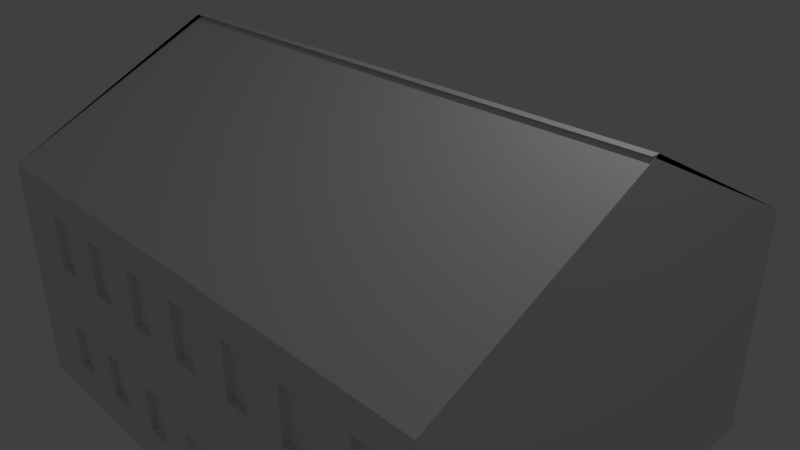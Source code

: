 # Source: Kerova_343_13.blend  (saved by Blender 2.78.0; exported with 4.5.12 LTS)
import bpy
from mathutils import Matrix  # noqa: F401  (used for matrix-valued properties, if any)

bpy.ops.wm.read_factory_settings(use_empty=True)
scene = bpy.context.scene
scene.name = 'Scene'

# ---- collections
col_collection_1 = bpy.data.collections.new('Collection 1'); scene.collection.children.link(col_collection_1)

# ---- world
world_world = bpy.data.worlds.new('World'); scene.world = world_world
world_world.color = (0.05088, 0.05088, 0.05088)
world_world.use_sun_shadow = False
world_world.sun_shadow_jitter_overblur = 0.0
world_world.cycles.sampling_method = 'MANUAL'

# ---- cameras
cam_camera = bpy.data.cameras.new('Camera')
cam_camera.clip_end = 100.0
cam_camera.lens = 35.0
cam_camera.sensor_width = 32.0
cam_camera.sensor_height = 18.0
cam_camera.ortho_scale = 7.314
cam_camera.dof.focus_distance = 0.0
cam_camera.dof.aperture_fstop = 128.0

# ---- lights
light_lamp = bpy.data.lights.new('Lamp', 'POINT')
light_lamp.transmission_factor = 0.0
light_lamp.cutoff_distance = 30.0
light_lamp.energy = 100.0
light_lamp.shadow_buffer_clip_start = 1.001
light_lamp.shadow_soft_size = 0.1
light_lamp.shadow_maximum_resolution = 0.006
light_lamp.use_absolute_resolution = True

# ---- meshes
me_plane = bpy.data.meshes.new('Plane')
me_plane.from_pydata([(-1.0, -1.0, -2.266), (6.46, -1.0, -2.266), (-1.0, 4.9, -2.266), (6.46, 4.9, -2.266), (-1.0, 4.9, -1.735), (-1.0, -1.0, -1.735), (6.46, -1.0, -1.735), (6.46, 4.9, -1.735), (-1.0, 4.9, -1.243), (-1.0, -1.0, -1.243), (6.46, -1.0, -1.243), (6.46, 4.9, -1.243), (-1.0, 4.9, -1.088), (-1.0, -1.0, -1.088), (6.46, -1.0, -1.088), (6.46, 4.9, -1.088), (-1.0, 4.9, -0.2197), (-1.0, -1.0, -0.2197), (6.46, -1.0, -0.2197), (6.46, 4.9, -0.2197), (-1.0, 4.9, 0.5428), (-1.0, -1.0, 0.5428), (6.46, -1.0, 0.5428), (6.46, 4.9, 0.5428), (-1.0, 4.9, 0.9578), (-1.0, -1.0, 0.9578), (6.46, -1.0, 0.9578), (6.46, 4.9, 0.9578), (-1.0, 1.893, 2.454), (-1.0, 2.007, 2.454), (6.46, 2.007, 2.454), (6.46, 1.893, 2.454), (-0.0711, -1.0, -1.088), (-0.0711, -1.0, 0.5428), (-0.0711, -1.0, -1.243), (-0.0711, -1.0, -0.2197), (-0.0711, -1.0, -1.735), (0.315, -1.0, -1.088), (0.315, -1.0, 0.5428), (0.315, -1.0, -1.243), (0.315, -1.0, -0.2197), (0.315, -1.0, -1.735), (0.8651, -1.0, -1.088), (0.8651, -1.0, 0.5428), (0.8651, -1.0, -1.243), (0.8651, -1.0, -0.2197), (0.8651, -1.0, -1.735), (1.257, -1.0, -1.088), (1.257, -1.0, 0.5428), (1.257, -1.0, -1.243), (1.257, -1.0, -0.2197), (1.257, -1.0, -1.735), (1.821, -1.0, -1.088), (1.821, -1.0, 0.5428), (1.821, -1.0, -1.243), (1.821, -1.0, -0.2197), (1.821, -1.0, -1.735), (2.207, -1.0, -1.088), (2.207, -1.0, 0.5428), (2.207, -1.0, -1.243), (2.207, -1.0, -0.2197), (2.207, -1.0, -1.735), (2.738, -1.0, -1.088), (2.738, -1.0, 0.5428), (2.738, -1.0, -1.243), (2.738, -1.0, -0.2197), (2.738, -1.0, -1.735), (2.738, -1.0, -2.266), (3.124, -1.0, -1.088), (3.124, -1.0, 0.5428), (3.124, -1.0, -1.243), (3.124, -1.0, -0.2197), (3.124, -1.0, -1.735), (3.124, -1.0, -2.266), (3.732, -1.0, -1.088), (3.732, -1.0, 0.5428), (3.732, -1.0, -1.243), (3.732, -1.0, -0.2197), (3.732, -1.0, -1.735), (4.098, -1.0, -1.088), (4.098, -1.0, 0.5428), (4.098, -1.0, -1.243), (4.098, -1.0, -0.2197), (4.098, -1.0, -1.735), (4.668, -1.0, -1.088), (4.668, -1.0, 0.5428), (4.668, -1.0, -1.243), (4.668, -1.0, -0.2197), (4.668, -1.0, -1.735), (5.025, -1.0, -1.088), (5.025, -1.0, 0.5428), (5.025, -1.0, -1.243), (5.025, -1.0, -0.2197), (5.025, -1.0, -1.735), (5.691, -1.0, -1.088), (5.691, -1.0, 0.5428), (5.691, -1.0, -1.243), (5.691, -1.0, -0.2197), (5.691, -1.0, -1.735), (6.048, -1.0, -1.088), (6.048, -1.0, 0.5428), (6.048, -1.0, -1.243), (6.048, -1.0, -0.2197), (6.048, -1.0, -1.735), (-0.0711, -0.9131, -1.735), (-0.0711, -0.9131, -1.243), (-0.0711, -0.9131, -0.2197), (-0.0711, -0.9131, 0.5428), (-0.0711, -0.9131, -1.088), (0.315, -0.9131, -1.088), (0.315, -0.9131, 0.5428), (0.315, -0.9131, -1.243), (0.315, -0.9131, -0.2197), (0.315, -0.9131, -1.735), (0.8651, -0.9131, -1.243), (0.8651, -0.9131, -1.088), (0.8651, -0.9131, -1.735), (0.8651, -0.9131, -0.2197), (0.8651, -0.9131, 0.5428), (1.257, -0.9131, -1.088), (1.257, -0.9131, 0.5428), (1.257, -0.9131, -1.243), (1.257, -0.9131, -0.2197), (1.257, -0.9131, -1.735), (1.821, -0.9131, -1.243), (1.821, -0.9131, -1.088), (1.821, -0.9131, -1.735), (1.821, -0.9131, -0.2197), (1.821, -0.9131, 0.5428), (2.207, -0.9131, -1.088), (2.207, -0.9131, 0.5428), (2.207, -0.9131, -1.243), (2.207, -0.9131, -0.2197), (2.207, -0.9131, -1.735), (2.738, -0.9131, -1.735), (2.738, -0.9131, -1.243), (2.738, -0.9131, -0.2197), (2.738, -0.9131, 0.5428), (2.738, -0.9131, -2.266), (3.124, -0.9131, 0.5428), (3.124, -0.9131, -1.243), (3.124, -0.9131, -0.2197), (3.124, -0.9131, -1.735), (3.124, -0.9131, -2.266), (3.732, -0.9131, -0.2197), (3.732, -0.9131, 0.5428), (3.732, -0.9131, -1.243), (3.732, -0.9131, -1.088), (3.732, -0.9131, -1.735), (4.098, -0.9131, -1.088), (4.098, -0.9131, 0.5428), (4.098, -0.9131, -1.243), (4.098, -0.9131, -0.2197), (4.098, -0.9131, -1.735), (4.668, -0.9131, -1.735), (4.668, -0.9131, -1.243), (4.668, -0.9131, -0.2197), (4.668, -0.9131, 0.5428), (4.668, -0.9131, -1.088), (5.025, -0.9131, -1.088), (5.025, -0.9131, 0.5428), (5.025, -0.9131, -1.243), (5.025, -0.9131, -0.2197), (5.025, -0.9131, -1.735), (5.691, -0.9131, -1.735), (5.691, -0.9131, -1.243), (5.691, -0.9131, -0.2197), (5.691, -0.9131, 0.5428), (5.691, -0.9131, -1.088), (6.048, -0.9131, -1.088), (6.048, -0.9131, 0.5428), (6.048, -0.9131, -1.243), (6.048, -0.9131, -0.2197), (6.048, -0.9131, -1.735)], [], [(0, 2, 3, 1, 73, 67), (6, 7, 11, 10), (1, 3, 7, 6), (2, 0, 5, 4), (3, 2, 4, 7), (0, 67, 66, 61, 56, 51, 46, 41, 36, 5), (11, 8, 12, 15), (4, 5, 9, 8), (7, 4, 8, 11), (5, 36, 34, 9), (13, 32, 35, 17), (9, 34, 32, 13), (10, 11, 15, 14), (8, 9, 13, 12), (18, 19, 23, 22), (14, 15, 19, 18), (12, 13, 17, 16), (15, 12, 16, 19), (23, 20, 24, 27), (16, 17, 21, 20), (19, 16, 20, 23), (17, 35, 33, 21), (26, 27, 31, 30), (21, 33, 38, 43, 48, 53, 58, 63, 69, 75, 80, 85, 90, 95, 100, 22, 26, 25), (22, 23, 27, 26), (20, 21, 25, 24), (29, 30, 31, 28), (24, 25, 29, 28), (27, 24, 28, 31), (25, 26, 30, 29), (105, 104, 113, 111), (65, 71, 141, 136), (35, 32, 37, 40), (94, 96, 165, 168), (39, 37, 109, 111), (38, 40, 45, 43), (37, 39, 44, 42), (39, 41, 46, 44), (40, 37, 42, 45), (52, 54, 124, 125), (70, 64, 135, 140), (45, 42, 47, 50), (40, 38, 110, 112), (49, 51, 56, 54), (50, 47, 52, 55), (48, 50, 55, 53), (47, 49, 54, 52), (69, 63, 137, 139), (82, 80, 150, 152), (55, 52, 57, 60), (95, 97, 166, 167), (58, 60, 65, 63), (57, 59, 64, 62), (59, 61, 66, 64), (60, 57, 62, 65), (36, 41, 113, 104), (65, 62, 68, 71), (83, 81, 151, 153), (62, 64, 70, 68), (96, 98, 164, 165), (69, 71, 77, 75), (68, 70, 76, 74), (70, 72, 78, 76), (72, 73, 1, 6, 103, 98, 93, 88, 83, 78), (71, 68, 74, 77), (35, 40, 112, 106), (77, 74, 79, 82), (66, 67, 138, 134), (81, 79, 149, 151), (79, 81, 86, 84), (81, 83, 88, 86), (80, 82, 87, 85), (82, 79, 84, 87), (78, 83, 153, 148), (38, 33, 107, 110), (87, 84, 89, 92), (63, 65, 136, 137), (90, 92, 97, 95), (92, 89, 94, 97), (89, 91, 96, 94), (91, 93, 98, 96), (77, 82, 152, 144), (37, 32, 108, 109), (97, 94, 99, 102), (49, 47, 119, 121), (99, 101, 10, 14), (101, 103, 6, 10), (100, 102, 18, 22), (102, 99, 14, 18), (107, 106, 112, 110), (108, 105, 111, 109), (115, 114, 121, 119), (114, 116, 123, 121), (118, 117, 122, 120), (125, 124, 131, 129), (124, 126, 133, 131), (128, 127, 132, 130), (135, 134, 142, 140), (137, 136, 141, 139), (134, 138, 143, 142), (145, 144, 152, 150), (147, 146, 151, 149), (146, 148, 153, 151), (155, 154, 163, 161), (157, 156, 162, 160), (158, 155, 161, 159), (165, 164, 173, 171), (167, 166, 172, 170), (168, 165, 171, 169), (54, 56, 126, 124), (41, 39, 111, 113), (99, 94, 168, 169), (100, 95, 167, 170), (67, 73, 143, 138), (53, 55, 127, 128), (71, 69, 139, 141), (57, 52, 125, 129), (97, 102, 172, 166), (58, 53, 128, 130), (98, 103, 173, 164), (86, 88, 154, 155), (72, 70, 140, 142), (101, 99, 169, 171), (85, 87, 156, 157), (73, 72, 142, 143), (55, 60, 132, 127), (103, 101, 171, 173), (56, 61, 133, 126), (42, 44, 114, 115), (102, 100, 170, 172), (84, 86, 155, 158), (60, 58, 130, 132), (44, 46, 116, 114), (89, 84, 158, 159), (59, 57, 129, 131), (90, 85, 157, 160), (61, 59, 131, 133), (43, 45, 117, 118), (47, 42, 115, 119), (87, 92, 162, 156), (48, 43, 118, 120), (88, 93, 163, 154), (75, 77, 144, 145), (92, 90, 160, 162), (45, 50, 122, 117), (74, 76, 146, 147), (46, 51, 123, 116), (34, 36, 104, 105), (91, 89, 159, 161), (76, 78, 148, 146), (51, 49, 121, 123), (93, 91, 161, 163), (79, 74, 147, 149), (33, 35, 106, 107), (80, 75, 145, 150), (64, 66, 134, 135), (50, 48, 120, 122), (32, 34, 105, 108)])
me_plane.use_remesh_preserve_volume = False
me_plane.use_remesh_preserve_attributes = False
me_plane.use_mirror_vertex_groups = False
me_plane.update()

# ---- objects
ob_plane = bpy.data.objects.new('Plane', me_plane)
ob_lamp = bpy.data.objects.new('Lamp', light_lamp)
ob_camera = bpy.data.objects.new('Camera', cam_camera)

# ---- transforms, parenting, visibility, modifiers, constraints
ob_plane.location = (-2.665, -1.876, 0.0)
ob_plane.lineart.crease_threshold = 0.0
ob_lamp.location = (4.076, 1.005, 5.904)
ob_lamp.rotation_euler = (0.6503, 0.05522, 1.866)
ob_lamp.lock_rotations_4d = False
ob_lamp.empty_display_type = 'ARROWS'
ob_lamp.color = (0.0, 0.0, 0.0, 0.0)
ob_lamp.lineart.crease_threshold = 0.0
ob_camera.location = (7.481, -6.508, 5.344)
ob_camera.rotation_euler = (1.109, 0.0, 0.8149)
ob_camera.lock_rotations_4d = False
ob_camera.empty_display_type = 'ARROWS'
ob_camera.color = (0.0, 0.0, 0.0, 0.0)
ob_camera.display_type = 'WIRE'
ob_camera.lineart.crease_threshold = 0.0

# ---- collection membership
col_collection_1.objects.link(ob_plane)
col_collection_1.objects.link(ob_lamp)
col_collection_1.objects.link(ob_camera)

# ---- scene / render settings (as saved in the file)
scene.camera = ob_camera
scene.frame_start = 1; scene.frame_end = 250; scene.frame_set(1)
scene.render.engine = 'BLENDER_EEVEE_NEXT'
scene.render.resolution_percentage = 50
scene.render.dither_intensity = 0.0
scene.cycles.use_denoising = False
scene.cycles.samples = 128
scene.cycles.sampling_pattern = 'TABULATED_SOBOL'
scene.cycles.light_sampling_threshold = 0.0
scene.cycles.use_adaptive_sampling = False
scene.cycles.use_light_tree = False
scene.cycles.blur_glossy = 0.0
scene.cycles.sample_clamp_indirect = 0.0
scene.view_settings.view_transform = 'Standard'
bpy.context.view_layer.update()
